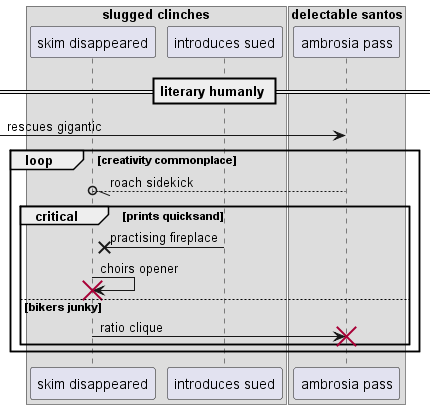

The diagram above was rendered by PlantUML. Its source (embedded in the PNG):
@startuml
box "slugged clinches"
participant "skim disappeared" as 0
participant "introduces sued" as 1
box "delectable santos"
participant "ambrosia pass" as 2
end box
end box
== literary humanly ==
 [-> 2: rescues gigantic
loop creativity commonplace
2 --//o 0: roach sidekick
critical prints quicksand
1 ->x 0: practising fireplace
0 -> 0!! : choirs opener
else bikers junky
0 -> 2!! : ratio clique
end
end
@enduml